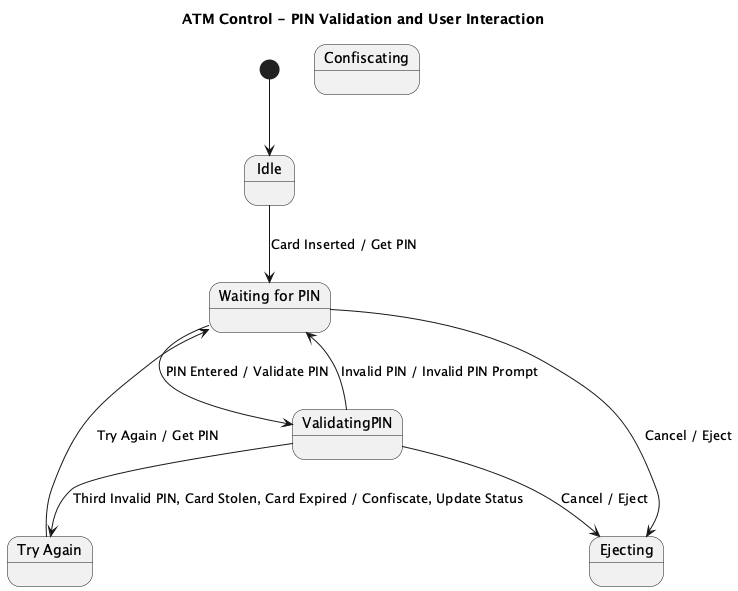

The diagram above was rendered by PlantUML. Its source (embedded in the PNG):
@startuml
title ATM Control - PIN Validation and User Interaction

[*] --> Idle

state Idle
state "Waiting for PIN" as WaitingForPIN
state ValidatingPIN
state "Try Again" as TryAgain
state Confiscating
state Ejecting

Idle --> WaitingForPIN : Card Inserted / Get PIN

WaitingForPIN --> ValidatingPIN : PIN Entered / Validate PIN
ValidatingPIN --> WaitingForPIN : Invalid PIN / Invalid PIN Prompt
ValidatingPIN --> TryAgain : Third Invalid PIN, Card Stolen, Card Expired / Confiscate, Update Status

TryAgain --> WaitingForPIN : Try Again / Get PIN
ValidatingPIN --> Ejecting : Cancel / Eject
WaitingForPIN --> Ejecting : Cancel / Eject

@enduml